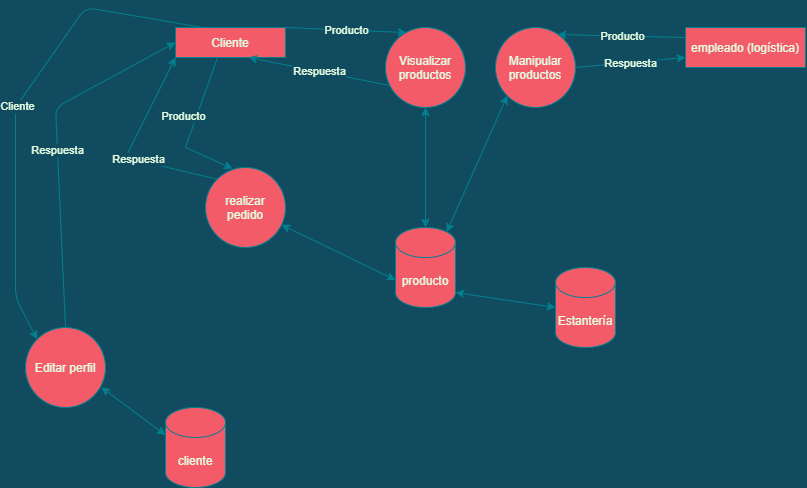

The diagram above was exported from draw.io. Its source (the exported page's mxGraphModel, read from the mxfile embedded in the PNG):
<mxGraphModel dx="1695" dy="482" grid="1" gridSize="10" guides="1" tooltips="1" connect="1" arrows="1" fold="1" page="1" pageScale="1" pageWidth="827" pageHeight="1169" background="#114B5F" math="0" shadow="0">
  <root>
    <mxCell id="WIyWlLk6GJQsqaUBKTNV-0" />
    <mxCell id="WIyWlLk6GJQsqaUBKTNV-1" parent="WIyWlLk6GJQsqaUBKTNV-0" />
    <mxCell id="LqapiEgdAFSxvuSrF7AR-0" value="Cliente" style="rounded=0;whiteSpace=wrap;html=1;fillColor=#F45B69;strokeColor=#028090;fontColor=#E4FDE1;" parent="WIyWlLk6GJQsqaUBKTNV-1" vertex="1">
      <mxGeometry x="100" y="30" width="110" height="30" as="geometry" />
    </mxCell>
    <mxCell id="LqapiEgdAFSxvuSrF7AR-14" value="producto" style="shape=cylinder3;whiteSpace=wrap;html=1;boundedLbl=1;backgroundOutline=1;size=15;fillColor=#F45B69;strokeColor=#028090;fontColor=#E4FDE1;" parent="WIyWlLk6GJQsqaUBKTNV-1" vertex="1">
      <mxGeometry x="320" y="230" width="60" height="80" as="geometry" />
    </mxCell>
    <mxCell id="LqapiEgdAFSxvuSrF7AR-15" value="Visualizar productos" style="ellipse;whiteSpace=wrap;html=1;aspect=fixed;fillColor=#F45B69;strokeColor=#028090;fontColor=#E4FDE1;" parent="WIyWlLk6GJQsqaUBKTNV-1" vertex="1">
      <mxGeometry x="310" y="30" width="80" height="80" as="geometry" />
    </mxCell>
    <mxCell id="LqapiEgdAFSxvuSrF7AR-20" value="" style="endArrow=classic;startArrow=classic;html=1;rounded=0;strokeColor=#028090;fontColor=#E4FDE1;labelBackgroundColor=#114B5F;" parent="WIyWlLk6GJQsqaUBKTNV-1" source="LqapiEgdAFSxvuSrF7AR-14" target="LqapiEgdAFSxvuSrF7AR-15" edge="1">
      <mxGeometry width="50" height="50" relative="1" as="geometry">
        <mxPoint x="370" y="260" as="sourcePoint" />
        <mxPoint x="440" y="220" as="targetPoint" />
      </mxGeometry>
    </mxCell>
    <mxCell id="LqapiEgdAFSxvuSrF7AR-22" value="" style="endArrow=classic;html=1;rounded=0;entryX=0.664;entryY=1;entryDx=0;entryDy=0;entryPerimeter=0;exitX=0.05;exitY=0.725;exitDx=0;exitDy=0;exitPerimeter=0;strokeColor=#028090;fontColor=#E4FDE1;labelBackgroundColor=#114B5F;" parent="WIyWlLk6GJQsqaUBKTNV-1" source="LqapiEgdAFSxvuSrF7AR-15" target="LqapiEgdAFSxvuSrF7AR-0" edge="1">
      <mxGeometry relative="1" as="geometry">
        <mxPoint x="360" y="240" as="sourcePoint" />
        <mxPoint x="460" y="240" as="targetPoint" />
      </mxGeometry>
    </mxCell>
    <mxCell id="LqapiEgdAFSxvuSrF7AR-23" value="Respuesta" style="edgeLabel;resizable=0;html=1;align=center;verticalAlign=middle;fontColor=#E4FDE1;labelBackgroundColor=#114B5F;" parent="LqapiEgdAFSxvuSrF7AR-22" connectable="0" vertex="1">
      <mxGeometry relative="1" as="geometry" />
    </mxCell>
    <mxCell id="LqapiEgdAFSxvuSrF7AR-24" value="" style="endArrow=classic;html=1;rounded=0;exitX=1;exitY=0;exitDx=0;exitDy=0;entryX=0.263;entryY=0.063;entryDx=0;entryDy=0;entryPerimeter=0;strokeColor=#028090;fontColor=#E4FDE1;labelBackgroundColor=#114B5F;" parent="WIyWlLk6GJQsqaUBKTNV-1" source="LqapiEgdAFSxvuSrF7AR-0" target="LqapiEgdAFSxvuSrF7AR-15" edge="1">
      <mxGeometry relative="1" as="geometry">
        <mxPoint x="360" y="240" as="sourcePoint" />
        <mxPoint x="460" y="240" as="targetPoint" />
      </mxGeometry>
    </mxCell>
    <mxCell id="LqapiEgdAFSxvuSrF7AR-25" value="Producto" style="edgeLabel;resizable=0;html=1;align=center;verticalAlign=middle;fontColor=#E4FDE1;labelBackgroundColor=#114B5F;" parent="LqapiEgdAFSxvuSrF7AR-24" connectable="0" vertex="1">
      <mxGeometry relative="1" as="geometry" />
    </mxCell>
    <mxCell id="LqapiEgdAFSxvuSrF7AR-26" value="Manipular productos" style="ellipse;whiteSpace=wrap;html=1;aspect=fixed;fillColor=#F45B69;strokeColor=#028090;fontColor=#E4FDE1;" parent="WIyWlLk6GJQsqaUBKTNV-1" vertex="1">
      <mxGeometry x="420" y="30" width="80" height="80" as="geometry" />
    </mxCell>
    <mxCell id="LqapiEgdAFSxvuSrF7AR-27" value="empleado (logística)" style="rounded=0;whiteSpace=wrap;html=1;fillColor=#F45B69;strokeColor=#028090;fontColor=#E4FDE1;" parent="WIyWlLk6GJQsqaUBKTNV-1" vertex="1">
      <mxGeometry x="610" y="30" width="120" height="40" as="geometry" />
    </mxCell>
    <mxCell id="LqapiEgdAFSxvuSrF7AR-28" style="edgeStyle=orthogonalEdgeStyle;rounded=0;orthogonalLoop=1;jettySize=auto;html=1;exitX=0.5;exitY=1;exitDx=0;exitDy=0;strokeColor=#028090;fontColor=#E4FDE1;labelBackgroundColor=#114B5F;" parent="WIyWlLk6GJQsqaUBKTNV-1" source="LqapiEgdAFSxvuSrF7AR-27" target="LqapiEgdAFSxvuSrF7AR-27" edge="1">
      <mxGeometry relative="1" as="geometry" />
    </mxCell>
    <mxCell id="LqapiEgdAFSxvuSrF7AR-30" value="" style="endArrow=classic;html=1;rounded=0;entryX=0.775;entryY=0.088;entryDx=0;entryDy=0;entryPerimeter=0;exitX=0;exitY=0.25;exitDx=0;exitDy=0;strokeColor=#028090;fontColor=#E4FDE1;labelBackgroundColor=#114B5F;" parent="WIyWlLk6GJQsqaUBKTNV-1" source="LqapiEgdAFSxvuSrF7AR-27" target="LqapiEgdAFSxvuSrF7AR-26" edge="1">
      <mxGeometry relative="1" as="geometry">
        <mxPoint x="370" y="240" as="sourcePoint" />
        <mxPoint x="470" y="240" as="targetPoint" />
      </mxGeometry>
    </mxCell>
    <mxCell id="LqapiEgdAFSxvuSrF7AR-31" value="Producto" style="edgeLabel;resizable=0;html=1;align=center;verticalAlign=middle;fontColor=#E4FDE1;labelBackgroundColor=#114B5F;" parent="LqapiEgdAFSxvuSrF7AR-30" connectable="0" vertex="1">
      <mxGeometry relative="1" as="geometry" />
    </mxCell>
    <mxCell id="LqapiEgdAFSxvuSrF7AR-32" value="" style="endArrow=classic;startArrow=classic;html=1;rounded=0;entryX=0;entryY=1;entryDx=0;entryDy=0;exitX=0.855;exitY=0;exitDx=0;exitDy=4.35;exitPerimeter=0;strokeColor=#028090;fontColor=#E4FDE1;labelBackgroundColor=#114B5F;" parent="WIyWlLk6GJQsqaUBKTNV-1" source="LqapiEgdAFSxvuSrF7AR-14" target="LqapiEgdAFSxvuSrF7AR-26" edge="1">
      <mxGeometry width="50" height="50" relative="1" as="geometry">
        <mxPoint x="380" y="260" as="sourcePoint" />
        <mxPoint x="450" y="210" as="targetPoint" />
      </mxGeometry>
    </mxCell>
    <mxCell id="LqapiEgdAFSxvuSrF7AR-33" value="" style="endArrow=classic;html=1;rounded=0;entryX=0;entryY=0.75;entryDx=0;entryDy=0;exitX=1;exitY=0.5;exitDx=0;exitDy=0;strokeColor=#028090;fontColor=#E4FDE1;labelBackgroundColor=#114B5F;" parent="WIyWlLk6GJQsqaUBKTNV-1" source="LqapiEgdAFSxvuSrF7AR-26" target="LqapiEgdAFSxvuSrF7AR-27" edge="1">
      <mxGeometry relative="1" as="geometry">
        <mxPoint x="370" y="230" as="sourcePoint" />
        <mxPoint x="470" y="230" as="targetPoint" />
      </mxGeometry>
    </mxCell>
    <mxCell id="LqapiEgdAFSxvuSrF7AR-34" value="Respuesta" style="edgeLabel;resizable=0;html=1;align=center;verticalAlign=middle;fontColor=#E4FDE1;labelBackgroundColor=#114B5F;" parent="LqapiEgdAFSxvuSrF7AR-33" connectable="0" vertex="1">
      <mxGeometry relative="1" as="geometry" />
    </mxCell>
    <mxCell id="LqapiEgdAFSxvuSrF7AR-38" value="Estantería" style="shape=cylinder3;whiteSpace=wrap;html=1;boundedLbl=1;backgroundOutline=1;size=15;fillColor=#F45B69;strokeColor=#028090;fontColor=#E4FDE1;" parent="WIyWlLk6GJQsqaUBKTNV-1" vertex="1">
      <mxGeometry x="480" y="270" width="60" height="80" as="geometry" />
    </mxCell>
    <mxCell id="LqapiEgdAFSxvuSrF7AR-39" value="" style="endArrow=classic;startArrow=classic;html=1;rounded=0;exitX=1;exitY=1;exitDx=0;exitDy=-15;exitPerimeter=0;entryX=0;entryY=0.5;entryDx=0;entryDy=0;entryPerimeter=0;strokeColor=#028090;fontColor=#E4FDE1;labelBackgroundColor=#114B5F;" parent="WIyWlLk6GJQsqaUBKTNV-1" source="LqapiEgdAFSxvuSrF7AR-14" target="LqapiEgdAFSxvuSrF7AR-38" edge="1">
      <mxGeometry width="50" height="50" relative="1" as="geometry">
        <mxPoint x="400" y="250" as="sourcePoint" />
        <mxPoint x="450" y="200" as="targetPoint" />
      </mxGeometry>
    </mxCell>
    <mxCell id="h-Qx0F26w9b9sou3aqie-0" value="realizar pedido" style="ellipse;whiteSpace=wrap;html=1;aspect=fixed;fillColor=#F45B69;strokeColor=#028090;fontColor=#E4FDE1;" vertex="1" parent="WIyWlLk6GJQsqaUBKTNV-1">
      <mxGeometry x="130" y="170" width="80" height="80" as="geometry" />
    </mxCell>
    <mxCell id="h-Qx0F26w9b9sou3aqie-3" value="" style="endArrow=classic;html=1;rounded=0;exitX=0.382;exitY=1;exitDx=0;exitDy=0;exitPerimeter=0;entryX=0.338;entryY=0.013;entryDx=0;entryDy=0;entryPerimeter=0;strokeColor=#028090;fontColor=#E4FDE1;labelBackgroundColor=#114B5F;" edge="1" parent="WIyWlLk6GJQsqaUBKTNV-1" source="LqapiEgdAFSxvuSrF7AR-0" target="h-Qx0F26w9b9sou3aqie-0">
      <mxGeometry relative="1" as="geometry">
        <mxPoint x="210" y="220" as="sourcePoint" />
        <mxPoint x="200" y="170" as="targetPoint" />
        <Array as="points">
          <mxPoint x="110" y="150" />
        </Array>
      </mxGeometry>
    </mxCell>
    <mxCell id="h-Qx0F26w9b9sou3aqie-4" value="Producto" style="edgeLabel;resizable=0;html=1;align=center;verticalAlign=middle;fontColor=#E4FDE1;labelBackgroundColor=#114B5F;" connectable="0" vertex="1" parent="h-Qx0F26w9b9sou3aqie-3">
      <mxGeometry relative="1" as="geometry">
        <mxPoint x="-10" y="-11" as="offset" />
      </mxGeometry>
    </mxCell>
    <mxCell id="h-Qx0F26w9b9sou3aqie-5" value="" style="endArrow=classic;startArrow=classic;html=1;rounded=0;exitX=0;exitY=0;exitDx=0;exitDy=52.5;exitPerimeter=0;strokeColor=#028090;fontColor=#E4FDE1;labelBackgroundColor=#114B5F;" edge="1" parent="WIyWlLk6GJQsqaUBKTNV-1" source="LqapiEgdAFSxvuSrF7AR-14" target="h-Qx0F26w9b9sou3aqie-0">
      <mxGeometry width="50" height="50" relative="1" as="geometry">
        <mxPoint x="390" y="270" as="sourcePoint" />
        <mxPoint x="440" y="220" as="targetPoint" />
      </mxGeometry>
    </mxCell>
    <mxCell id="h-Qx0F26w9b9sou3aqie-6" value="" style="endArrow=classic;html=1;rounded=0;exitX=0;exitY=0;exitDx=0;exitDy=0;entryX=0;entryY=1;entryDx=0;entryDy=0;strokeColor=#028090;fontColor=#E4FDE1;labelBackgroundColor=#114B5F;" edge="1" parent="WIyWlLk6GJQsqaUBKTNV-1" source="h-Qx0F26w9b9sou3aqie-0" target="LqapiEgdAFSxvuSrF7AR-0">
      <mxGeometry relative="1" as="geometry">
        <mxPoint x="360" y="240" as="sourcePoint" />
        <mxPoint x="460" y="240" as="targetPoint" />
        <Array as="points">
          <mxPoint x="50" y="160" />
        </Array>
      </mxGeometry>
    </mxCell>
    <mxCell id="h-Qx0F26w9b9sou3aqie-7" value="Respuesta" style="edgeLabel;resizable=0;html=1;align=center;verticalAlign=middle;fontColor=#E4FDE1;labelBackgroundColor=#114B5F;" connectable="0" vertex="1" parent="h-Qx0F26w9b9sou3aqie-6">
      <mxGeometry relative="1" as="geometry">
        <mxPoint x="9" y="9" as="offset" />
      </mxGeometry>
    </mxCell>
    <mxCell id="h-Qx0F26w9b9sou3aqie-8" value="cliente" style="shape=cylinder3;whiteSpace=wrap;html=1;boundedLbl=1;backgroundOutline=1;size=15;rounded=0;sketch=0;fontColor=#E4FDE1;strokeColor=#028090;fillColor=#F45B69;" vertex="1" parent="WIyWlLk6GJQsqaUBKTNV-1">
      <mxGeometry x="90" y="410" width="60" height="80" as="geometry" />
    </mxCell>
    <mxCell id="h-Qx0F26w9b9sou3aqie-10" value="Editar perfil" style="ellipse;whiteSpace=wrap;html=1;aspect=fixed;rounded=0;sketch=0;fontColor=#E4FDE1;strokeColor=#028090;fillColor=#F45B69;" vertex="1" parent="WIyWlLk6GJQsqaUBKTNV-1">
      <mxGeometry x="-50" y="330" width="80" height="80" as="geometry" />
    </mxCell>
    <mxCell id="h-Qx0F26w9b9sou3aqie-11" value="" style="endArrow=classic;startArrow=classic;html=1;rounded=1;sketch=0;fontColor=#E4FDE1;strokeColor=#028090;fillColor=#F45B69;curved=0;entryX=0.95;entryY=0.75;entryDx=0;entryDy=0;entryPerimeter=0;exitX=0;exitY=0;exitDx=0;exitDy=27.5;exitPerimeter=0;labelBackgroundColor=#114B5F;" edge="1" parent="WIyWlLk6GJQsqaUBKTNV-1" source="h-Qx0F26w9b9sou3aqie-8" target="h-Qx0F26w9b9sou3aqie-10">
      <mxGeometry width="50" height="50" relative="1" as="geometry">
        <mxPoint x="220" y="420" as="sourcePoint" />
        <mxPoint x="270" y="370" as="targetPoint" />
      </mxGeometry>
    </mxCell>
    <mxCell id="h-Qx0F26w9b9sou3aqie-12" value="" style="endArrow=classic;html=1;rounded=1;sketch=0;fontColor=#E4FDE1;strokeColor=#028090;fillColor=#F45B69;curved=0;exitX=0.25;exitY=0;exitDx=0;exitDy=0;entryX=0;entryY=0;entryDx=0;entryDy=0;labelBackgroundColor=#114B5F;" edge="1" parent="WIyWlLk6GJQsqaUBKTNV-1" source="LqapiEgdAFSxvuSrF7AR-0" target="h-Qx0F26w9b9sou3aqie-10">
      <mxGeometry relative="1" as="geometry">
        <mxPoint x="250" y="240" as="sourcePoint" />
        <mxPoint x="350" y="240" as="targetPoint" />
        <Array as="points">
          <mxPoint x="10" y="10" />
          <mxPoint x="-60" y="110" />
          <mxPoint x="-60" y="250" />
          <mxPoint x="-60" y="300" />
        </Array>
      </mxGeometry>
    </mxCell>
    <mxCell id="h-Qx0F26w9b9sou3aqie-13" value="Cliente" style="edgeLabel;resizable=0;html=1;align=center;verticalAlign=middle;rounded=0;sketch=0;fontColor=#E4FDE1;strokeColor=#028090;fillColor=#F45B69;labelBackgroundColor=#114B5F;" connectable="0" vertex="1" parent="h-Qx0F26w9b9sou3aqie-12">
      <mxGeometry relative="1" as="geometry" />
    </mxCell>
    <mxCell id="h-Qx0F26w9b9sou3aqie-14" value="" style="endArrow=classic;html=1;rounded=1;sketch=0;fontColor=#E4FDE1;strokeColor=#028090;fillColor=#F45B69;curved=0;exitX=0.5;exitY=0;exitDx=0;exitDy=0;entryX=0;entryY=0.5;entryDx=0;entryDy=0;labelBackgroundColor=#114B5F;" edge="1" parent="WIyWlLk6GJQsqaUBKTNV-1" source="h-Qx0F26w9b9sou3aqie-10" target="LqapiEgdAFSxvuSrF7AR-0">
      <mxGeometry relative="1" as="geometry">
        <mxPoint x="250" y="240" as="sourcePoint" />
        <mxPoint x="350" y="240" as="targetPoint" />
        <Array as="points">
          <mxPoint x="-20" y="110" />
        </Array>
      </mxGeometry>
    </mxCell>
    <mxCell id="h-Qx0F26w9b9sou3aqie-15" value="Respuesta" style="edgeLabel;resizable=0;html=1;align=center;verticalAlign=middle;rounded=0;sketch=0;fontColor=#E4FDE1;strokeColor=#028090;fillColor=#F45B69;labelBackgroundColor=#114B5F;" connectable="0" vertex="1" parent="h-Qx0F26w9b9sou3aqie-14">
      <mxGeometry relative="1" as="geometry" />
    </mxCell>
  </root>
</mxGraphModel>